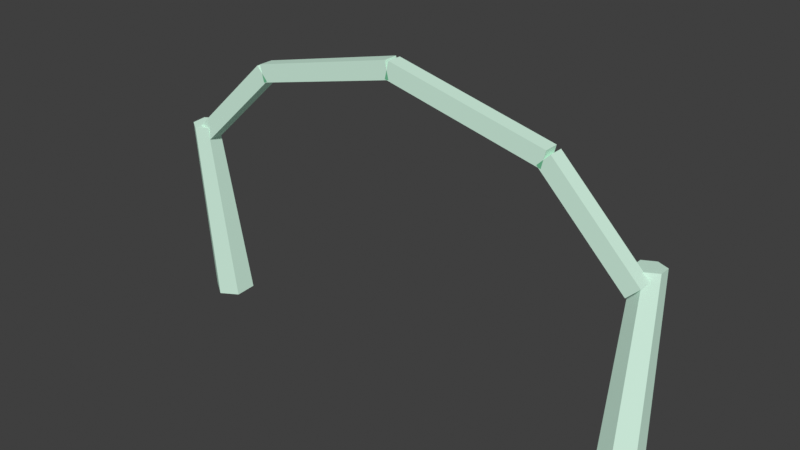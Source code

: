 # Source: memory_wastes_lost_ruin_arch.blend  (saved by Blender 5.1.30; exported with 4.5.12 LTS)
import bpy
from mathutils import Matrix  # noqa: F401  (used for matrix-valued properties, if any)

bpy.ops.wm.read_factory_settings(use_empty=True)
scene = bpy.context.scene
scene.name = 'Scene'

# ---- collections
col_waste_terrainislands = bpy.data.collections.new('WASTE_TerrainIslands'); scene.collection.children.link(col_waste_terrainislands)
col_waste_sylvaencamp = bpy.data.collections.new('WASTE_SylvaenCamp'); scene.collection.children.link(col_waste_sylvaencamp)
col_waste_floatingruins = bpy.data.collections.new('WASTE_FloatingRuins'); scene.collection.children.link(col_waste_floatingruins)
col_waste_rootriftsandstorms = bpy.data.collections.new('WASTE_RootRiftsAndStorms'); scene.collection.children.link(col_waste_rootriftsandstorms)
col_waste_foliageanddebris = bpy.data.collections.new('WASTE_FoliageAndDebris'); scene.collection.children.link(col_waste_foliageanddebris)
col_waste_characters = bpy.data.collections.new('WASTE_Characters'); scene.collection.children.link(col_waste_characters)
col_waste_lightingrender = bpy.data.collections.new('WASTE_LightingRender'); scene.collection.children.link(col_waste_lightingrender)

# ---- materials (node trees are filled in below, after node groups)
mat_mat_waste_ghostruinsoft = bpy.data.materials.new('MAT_Waste_GhostRuinSoft')
mat_mat_waste_ghostruinsoft.surface_render_method = 'BLENDED'
mat_mat_waste_ghostruinsoft.blend_method = 'BLEND'
mat_mat_waste_ghostruinsoft.diffuse_color = (0.62, 0.82, 0.7, 0.38)

# ---- material node trees
mat_mat_waste_ghostruinsoft.use_nodes = True; mat_mat_waste_ghostruinsoft.node_tree.nodes.clear()
_N = mat_mat_waste_ghostruinsoft.node_tree.nodes; _L = mat_mat_waste_ghostruinsoft.node_tree.links
n0 = _N.new('ShaderNodeBsdfPrincipled'); n0.name = 'Principled BSDF'; n0.location = (-200, 100)
n0.inputs[0].default_value = (0.62, 0.82, 0.7, 0.38)
n0.inputs[2].default_value = 0.82
n0.inputs[27].default_value = (0.16, 0.32, 0.24, 0.38)
n0.inputs[28].default_value = 0.28
n1 = _N.new('ShaderNodeOutputMaterial'); n1.name = 'Material Output'; n1.location = (200, 100)
_L.new(n0.outputs[0], n1.inputs[0])
n1.is_active_output = True

# ---- world
world_world = bpy.data.worlds.new('World'); scene.world = world_world
world_world.use_nodes = True; world_world.node_tree.nodes.clear()
_N = world_world.node_tree.nodes; _L = world_world.node_tree.links
n0 = _N.new('ShaderNodeOutputWorld'); n0.name = 'World Output'; n0.location = (200, 100)
n1 = _N.new('ShaderNodeBackground'); n1.name = 'Background'; n1.location = (-200, 100)
n1.inputs[0].default_value = (0.05088, 0.05088, 0.05088, 1.0)
_L.new(n1.outputs[0], n0.inputs[0])
n0.is_active_output = True
world_world.color = (0.14, 0.18, 0.27)
world_world.sun_shadow_jitter_overblur = 0.0

# ---- meshes
me_prefab_memory_wastes_lost_ruin_arch_00_waste_oranynruins_largep = bpy.data.meshes.new('PREFAB_memory_wastes_lost_ruin_arch_00_WASTE_OranynRuins_LargeP')
me_prefab_memory_wastes_lost_ruin_arch_00_waste_oranynruins_largep.from_pydata([(0.03525, 0.5042, -1.556), (0.003596, 0.05142, 1.614), (0.3172, 0.315, -1.573), (0.186, -0.071, 1.603), (0.2936, -0.02236, -1.609), (0.1708, -0.2893, 1.58), (-0.01192, -0.1705, -1.627), (-0.02693, -0.3851, 1.568), (-0.2939, 0.01872, -1.609), (-0.2094, -0.2627, 1.58), (-0.2703, 0.356, -1.573), (-0.1941, -0.04442, 1.603)], [], [(0, 1, 3, 2), (2, 3, 5, 4), (4, 5, 7, 6), (6, 7, 9, 8), (3, 1, 11, 9, 7, 5), (8, 9, 11, 10), (10, 11, 1, 0), (0, 2, 4, 6, 8, 10)])
_uv = me_prefab_memory_wastes_lost_ruin_arch_00_waste_oranynruins_largep.uv_layers.new(name='UVMap')
_uv.uv.foreach_set('vector', [1.0, 0.5, 1.0, 1.0, 0.8333, 1.0, 0.8333, 0.5, 0.8333, 0.5, 0.8333, 1.0, 0.6667, 1.0, 0.6667, 0.5, 0.6667, 0.5, 0.6667, 1.0, 0.5, 1.0, 0.5, 0.5, 0.5, 0.5, 0.5, 1.0, 0.3333, 1.0, 0.3333, 0.5, 0.4578, 0.37, 0.25, 0.49, 0.04215, 0.37, 0.04215, 0.13, 0.25, 0.01, 0.4578, 0.13, 0.3333, 0.5, 0.3333, 1.0, 0.1667, 1.0, 0.1667, 0.5, 0.1667, 0.5, 0.1667, 1.0, -8.941e-08, 1.0, -8.941e-08, 0.5, 0.75, 0.49, 0.9578, 0.37, 0.9578, 0.13, 0.75, 0.01, 0.5422, 0.13, 0.5422, 0.37])
me_prefab_memory_wastes_lost_ruin_arch_00_waste_oranynruins_largep.materials.append(mat_mat_waste_ghostruinsoft)
me_prefab_memory_wastes_lost_ruin_arch_00_waste_oranynruins_largep.update()
me_prefab_memory_wastes_lost_ruin_arch_01_waste_oranynruins_largep = bpy.data.meshes.new('PREFAB_memory_wastes_lost_ruin_arch_01_WASTE_OranynRuins_LargeP')
me_prefab_memory_wastes_lost_ruin_arch_01_waste_oranynruins_largep.from_pydata([(-0.01192, 0.1705, -1.627), (-0.02693, 0.3851, 1.568), (0.2936, 0.02236, -1.609), (0.1708, 0.2893, 1.58), (0.3172, -0.315, -1.573), (0.186, 0.071, 1.603), (0.03525, -0.5042, -1.556), (0.003596, -0.05142, 1.614), (-0.2703, -0.356, -1.573), (-0.1941, 0.04442, 1.603), (-0.2939, -0.01872, -1.609), (-0.2094, 0.2627, 1.58)], [], [(0, 1, 3, 2), (2, 3, 5, 4), (4, 5, 7, 6), (6, 7, 9, 8), (3, 1, 11, 9, 7, 5), (8, 9, 11, 10), (10, 11, 1, 0), (0, 2, 4, 6, 8, 10)])
_uv = me_prefab_memory_wastes_lost_ruin_arch_01_waste_oranynruins_largep.uv_layers.new(name='UVMap')
_uv.uv.foreach_set('vector', [1.0, 0.5, 1.0, 1.0, 0.8333, 1.0, 0.8333, 0.5, 0.8333, 0.5, 0.8333, 1.0, 0.6667, 1.0, 0.6667, 0.5, 0.6667, 0.5, 0.6667, 1.0, 0.5, 1.0, 0.5, 0.5, 0.5, 0.5, 0.5, 1.0, 0.3333, 1.0, 0.3333, 0.5, 0.4578, 0.37, 0.25, 0.49, 0.04215, 0.37, 0.04215, 0.13, 0.25, 0.01, 0.4578, 0.13, 0.3333, 0.5, 0.3333, 1.0, 0.1667, 1.0, 0.1667, 0.5, 0.1667, 0.5, 0.1667, 1.0, -8.941e-08, 1.0, -8.941e-08, 0.5, 0.75, 0.49, 0.9578, 0.37, 0.9578, 0.13, 0.75, 0.01, 0.5422, 0.13, 0.5422, 0.37])
me_prefab_memory_wastes_lost_ruin_arch_01_waste_oranynruins_largep.materials.append(mat_mat_waste_ghostruinsoft)
me_prefab_memory_wastes_lost_ruin_arch_01_waste_oranynruins_largep.update()
me_prefab_memory_wastes_lost_ruin_arch_02_waste_oranynruins_largeb = bpy.data.meshes.new('PREFAB_memory_wastes_lost_ruin_arch_02_WASTE_OranynRuins_LargeB')
me_prefab_memory_wastes_lost_ruin_arch_02_waste_oranynruins_largeb.from_pydata([(-0.6545, -0.12, -0.8023), (-0.8455, -0.12, -0.5977), (-0.6545, 0.12, -0.8023), (-0.8455, 0.12, -0.5977), (0.8455, -0.12, 0.5977), (0.6545, -0.12, 0.8023), (0.8455, 0.12, 0.5977), (0.6545, 0.12, 0.8023)], [], [(0, 1, 3, 2), (2, 3, 7, 6), (6, 7, 5, 4), (4, 5, 1, 0), (2, 6, 4, 0), (7, 3, 1, 5)])
_uv = me_prefab_memory_wastes_lost_ruin_arch_02_waste_oranynruins_largeb.uv_layers.new(name='UVMap')
_uv.uv.foreach_set('vector', [0.375, 0.0, 0.625, 0.0, 0.625, 0.25, 0.375, 0.25, 0.375, 0.25, 0.625, 0.25, 0.625, 0.5, 0.375, 0.5, 0.375, 0.5, 0.625, 0.5, 0.625, 0.75, 0.375, 0.75, 0.375, 0.75, 0.625, 0.75, 0.625, 1.0, 0.375, 1.0, 0.125, 0.5, 0.375, 0.5, 0.375, 0.75, 0.125, 0.75, 0.625, 0.5, 0.875, 0.5, 0.875, 0.75, 0.625, 0.75])
me_prefab_memory_wastes_lost_ruin_arch_02_waste_oranynruins_largeb.materials.append(mat_mat_waste_ghostruinsoft)
me_prefab_memory_wastes_lost_ruin_arch_02_waste_oranynruins_largeb.update()
me_prefab_memory_wastes_lost_ruin_arch_03_waste_oranynruins_largeb = bpy.data.meshes.new('PREFAB_memory_wastes_lost_ruin_arch_03_WASTE_OranynRuins_LargeB')
me_prefab_memory_wastes_lost_ruin_arch_03_waste_oranynruins_largeb.from_pydata([(-1.192, -0.12, -0.436), (-1.258, -0.12, -0.164), (-1.192, 0.12, -0.436), (-1.258, 0.12, -0.164), (1.258, -0.12, 0.164), (1.192, -0.12, 0.436), (1.258, 0.12, 0.164), (1.192, 0.12, 0.436)], [], [(0, 1, 3, 2), (2, 3, 7, 6), (6, 7, 5, 4), (4, 5, 1, 0), (2, 6, 4, 0), (7, 3, 1, 5)])
_uv = me_prefab_memory_wastes_lost_ruin_arch_03_waste_oranynruins_largeb.uv_layers.new(name='UVMap')
_uv.uv.foreach_set('vector', [0.375, 0.0, 0.625, 0.0, 0.625, 0.25, 0.375, 0.25, 0.375, 0.25, 0.625, 0.25, 0.625, 0.5, 0.375, 0.5, 0.375, 0.5, 0.625, 0.5, 0.625, 0.75, 0.375, 0.75, 0.375, 0.75, 0.625, 0.75, 0.625, 1.0, 0.375, 1.0, 0.125, 0.5, 0.375, 0.5, 0.375, 0.75, 0.125, 0.75, 0.625, 0.5, 0.875, 0.5, 0.875, 0.75, 0.625, 0.75])
me_prefab_memory_wastes_lost_ruin_arch_03_waste_oranynruins_largeb.materials.append(mat_mat_waste_ghostruinsoft)
me_prefab_memory_wastes_lost_ruin_arch_03_waste_oranynruins_largeb.update()
me_prefab_memory_wastes_lost_ruin_arch_04_waste_oranynruins_largeb = bpy.data.meshes.new('PREFAB_memory_wastes_lost_ruin_arch_04_WASTE_OranynRuins_LargeB')
me_prefab_memory_wastes_lost_ruin_arch_04_waste_oranynruins_largeb.from_pydata([(-1.307, -0.12, 0.1637), (-1.243, -0.12, 0.4363), (-1.307, 0.12, 0.1637), (-1.243, 0.12, 0.4363), (1.243, -0.12, -0.4363), (1.307, -0.12, -0.1637), (1.243, 0.12, -0.4363), (1.307, 0.12, -0.1637)], [], [(0, 1, 3, 2), (2, 3, 7, 6), (6, 7, 5, 4), (4, 5, 1, 0), (2, 6, 4, 0), (7, 3, 1, 5)])
_uv = me_prefab_memory_wastes_lost_ruin_arch_04_waste_oranynruins_largeb.uv_layers.new(name='UVMap')
_uv.uv.foreach_set('vector', [0.375, 0.0, 0.625, 0.0, 0.625, 0.25, 0.375, 0.25, 0.375, 0.25, 0.625, 0.25, 0.625, 0.5, 0.375, 0.5, 0.375, 0.5, 0.625, 0.5, 0.625, 0.75, 0.375, 0.75, 0.375, 0.75, 0.625, 0.75, 0.625, 1.0, 0.375, 1.0, 0.125, 0.5, 0.375, 0.5, 0.375, 0.75, 0.125, 0.75, 0.625, 0.5, 0.875, 0.5, 0.875, 0.75, 0.625, 0.75])
me_prefab_memory_wastes_lost_ruin_arch_04_waste_oranynruins_largeb.materials.append(mat_mat_waste_ghostruinsoft)
me_prefab_memory_wastes_lost_ruin_arch_04_waste_oranynruins_largeb.update()
me_prefab_memory_wastes_lost_ruin_arch_05_waste_oranynruins_largeb = bpy.data.meshes.new('PREFAB_memory_wastes_lost_ruin_arch_05_WASTE_OranynRuins_LargeB')
me_prefab_memory_wastes_lost_ruin_arch_05_waste_oranynruins_largeb.from_pydata([(-0.799, -0.12, 0.601), (-0.601, -0.12, 0.799), (-0.799, 0.12, 0.601), (-0.601, 0.12, 0.799), (0.601, -0.12, -0.799), (0.799, -0.12, -0.601), (0.601, 0.12, -0.799), (0.799, 0.12, -0.601)], [], [(0, 1, 3, 2), (2, 3, 7, 6), (6, 7, 5, 4), (4, 5, 1, 0), (2, 6, 4, 0), (7, 3, 1, 5)])
_uv = me_prefab_memory_wastes_lost_ruin_arch_05_waste_oranynruins_largeb.uv_layers.new(name='UVMap')
_uv.uv.foreach_set('vector', [0.375, 0.0, 0.625, 0.0, 0.625, 0.25, 0.375, 0.25, 0.375, 0.25, 0.625, 0.25, 0.625, 0.5, 0.375, 0.5, 0.375, 0.5, 0.625, 0.5, 0.625, 0.75, 0.375, 0.75, 0.375, 0.75, 0.625, 0.75, 0.625, 1.0, 0.375, 1.0, 0.125, 0.5, 0.375, 0.5, 0.375, 0.75, 0.125, 0.75, 0.625, 0.5, 0.875, 0.5, 0.875, 0.75, 0.625, 0.75])
me_prefab_memory_wastes_lost_ruin_arch_05_waste_oranynruins_largeb.materials.append(mat_mat_waste_ghostruinsoft)
me_prefab_memory_wastes_lost_ruin_arch_05_waste_oranynruins_largeb.update()

# ---- objects
ob_prefab_memory_wastes_lost_ruin_arch_00_waste_oranynruins_largep = bpy.data.objects.new('PREFAB_memory_wastes_lost_ruin_arch_00_WASTE_OranynRuins_LargeP', me_prefab_memory_wastes_lost_ruin_arch_00_waste_oranynruins_largep)
ob_prefab_memory_wastes_lost_ruin_arch_01_waste_oranynruins_largep = bpy.data.objects.new('PREFAB_memory_wastes_lost_ruin_arch_01_WASTE_OranynRuins_LargeP', me_prefab_memory_wastes_lost_ruin_arch_01_waste_oranynruins_largep)
ob_prefab_memory_wastes_lost_ruin_arch_02_waste_oranynruins_largeb = bpy.data.objects.new('PREFAB_memory_wastes_lost_ruin_arch_02_WASTE_OranynRuins_LargeB', me_prefab_memory_wastes_lost_ruin_arch_02_waste_oranynruins_largeb)
ob_prefab_memory_wastes_lost_ruin_arch_03_waste_oranynruins_largeb = bpy.data.objects.new('PREFAB_memory_wastes_lost_ruin_arch_03_WASTE_OranynRuins_LargeB', me_prefab_memory_wastes_lost_ruin_arch_03_waste_oranynruins_largeb)
ob_prefab_memory_wastes_lost_ruin_arch_04_waste_oranynruins_largeb = bpy.data.objects.new('PREFAB_memory_wastes_lost_ruin_arch_04_WASTE_OranynRuins_LargeB', me_prefab_memory_wastes_lost_ruin_arch_04_waste_oranynruins_largeb)
ob_prefab_memory_wastes_lost_ruin_arch_05_waste_oranynruins_largeb = bpy.data.objects.new('PREFAB_memory_wastes_lost_ruin_arch_05_WASTE_OranynRuins_LargeB', me_prefab_memory_wastes_lost_ruin_arch_05_waste_oranynruins_largeb)

# ---- transforms, parenting, visibility, modifiers, constraints
ob_prefab_memory_wastes_lost_ruin_arch_00_waste_oranynruins_largep.location = (-3.95, 0.0, 1.627)
ob_prefab_memory_wastes_lost_ruin_arch_01_waste_oranynruins_largep.location = (3.95, 0.0, 1.627)
ob_prefab_memory_wastes_lost_ruin_arch_02_waste_oranynruins_largeb.location = (-3.2, -0.15, 3.727)
ob_prefab_memory_wastes_lost_ruin_arch_03_waste_oranynruins_largeb.location = (-1.225, -0.15, 4.727)
ob_prefab_memory_wastes_lost_ruin_arch_04_waste_oranynruins_largeb.location = (1.275, -0.15, 4.727)
ob_prefab_memory_wastes_lost_ruin_arch_05_waste_oranynruins_largeb.location = (3.25, -0.15, 3.727)

# ---- collection membership
col_waste_floatingruins.objects.link(ob_prefab_memory_wastes_lost_ruin_arch_00_waste_oranynruins_largep)
col_waste_floatingruins.objects.link(ob_prefab_memory_wastes_lost_ruin_arch_01_waste_oranynruins_largep)
col_waste_floatingruins.objects.link(ob_prefab_memory_wastes_lost_ruin_arch_02_waste_oranynruins_largeb)
col_waste_floatingruins.objects.link(ob_prefab_memory_wastes_lost_ruin_arch_03_waste_oranynruins_largeb)
col_waste_floatingruins.objects.link(ob_prefab_memory_wastes_lost_ruin_arch_04_waste_oranynruins_largeb)
col_waste_floatingruins.objects.link(ob_prefab_memory_wastes_lost_ruin_arch_05_waste_oranynruins_largeb)

# ---- scene / render settings (as saved in the file)
scene.frame_start = 1; scene.frame_end = 250; scene.frame_set(1)
scene.render.engine = 'BLENDER_EEVEE_NEXT'
scene.render.bake_bias = 0.0
scene.render.bake_samples = 0
scene.cycles.sampling_pattern = 'TABULATED_SOBOL'
scene.eevee.use_volume_custom_range = False
scene.view_settings.look = 'Medium High Contrast'
scene.view_settings.view_transform = 'Standard'
scene.view_settings.exposure = -0.04
bpy.context.view_layer.update()

# ---- added for rendering (the .blend has no active camera and no usable light): camera, sun
cam_auto = bpy.data.cameras.new('AutoCamera')
cam_auto.lens = 50.0
cam_auto.sensor_width = 36.0
cam_auto.clip_end = 1000.0
ob_auto_camera = bpy.data.objects.new('AutoCamera', cam_auto)
scene.collection.objects.link(ob_auto_camera)
ob_auto_camera.location = (9.26908, -11.1089, 9.98746)
ob_auto_camera.rotation_euler = (1.09748, -7.21219e-08, 0.694738)
scene.camera = ob_auto_camera
light_auto_sun = bpy.data.lights.new('AutoSun', 'SUN')
light_auto_sun.energy = 3.0
light_auto_sun.angle = 0.0523599
ob_auto_sun = bpy.data.objects.new('AutoSun', light_auto_sun)
scene.collection.objects.link(ob_auto_sun)
ob_auto_sun.rotation_euler = (0.872665, 0.174533, 0.523599)
bpy.context.view_layer.update()
